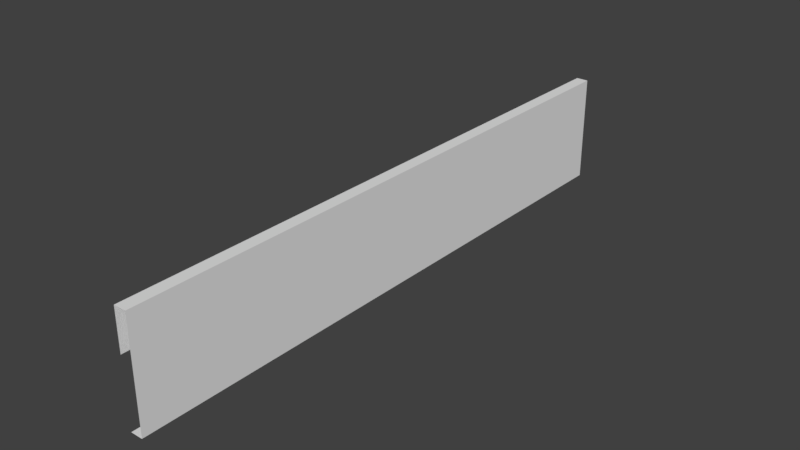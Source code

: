 # Source: Bridge60_lateral4.blend  (saved by Blender 2.78.0; exported with 4.5.12 LTS)
import bpy
from mathutils import Matrix  # noqa: F401  (used for matrix-valued properties, if any)

bpy.ops.wm.read_factory_settings(use_empty=True)
scene = bpy.context.scene
scene.name = 'Scene'

# ---- collections
col_collection_1 = bpy.data.collections.new('Collection 1'); scene.collection.children.link(col_collection_1)

# ---- materials (node trees are filled in below, after node groups)
mat_material_001 = bpy.data.materials.new('Material.001')
mat_material_001.alpha_threshold = 0.0
mat_material_001.use_transparent_shadow = False
mat_material_001.roughness = 0.5

# ---- material node trees

# ---- world
world_world = bpy.data.worlds.new('World'); scene.world = world_world
world_world.color = (0.05088, 0.05088, 0.05088)
world_world.use_sun_shadow = False
world_world.sun_shadow_jitter_overblur = 0.0
world_world.cycles.sampling_method = 'MANUAL'

# ---- meshes
me_cube_001 = bpy.data.meshes.new('Cube.001')
me_cube_001.from_pydata([(0.8899, -4.068, 3.711), (0.8899, -4.068, 3.154), (1.057, -4.068, 3.154), (0.8899, -4.068, 2.234), (1.057, -4.068, 3.711), (1.057, -4.068, 2.645), (1.057, -4.068, 2.234), (1.057, -9.208e-07, 2.645), (0.8899, -9.208e-07, 3.711), (1.057, -9.208e-07, 3.711), (0.8899, -9.208e-07, 2.234), (1.057, -9.208e-07, 2.234), (1.057, -9.208e-07, 3.154), (0.8899, -9.208e-07, 3.154), (0.8899, 4.068, 3.711), (0.8899, 4.068, 3.154), (1.057, 4.068, 3.154), (0.8899, 4.068, 2.234), (1.057, 4.068, 3.711), (1.057, 4.068, 2.645), (1.057, 4.068, 2.234)], [], [(2, 12, 9, 4), (8, 0, 4, 9), (11, 6, 3, 10), (7, 5, 6, 11), (13, 1, 0, 8), (12, 2, 5, 7), (16, 18, 9, 12), (8, 9, 18, 14), (11, 10, 17, 20), (7, 11, 20, 19), (13, 8, 14, 15), (12, 7, 19, 16)])
me_cube_001.materials.append(mat_material_001)
me_cube_001.use_remesh_preserve_volume = False
me_cube_001.use_remesh_preserve_attributes = False
me_cube_001.use_mirror_vertex_groups = False
me_cube_001.update()

# ---- objects
ob_cube = bpy.data.objects.new('Cube', me_cube_001)

# ---- transforms, parenting, visibility, modifiers, constraints
ob_cube.location = (0.0, 0.0, 0.0)
ob_cube.lineart.crease_threshold = 0.0
_vg = ob_cube.vertex_groups.new(name='Group')

# ---- collection membership
col_collection_1.objects.link(ob_cube)

# ---- scene / render settings (as saved in the file)
scene.frame_start = 1; scene.frame_end = 250; scene.frame_set(0)
scene.render.engine = 'BLENDER_EEVEE_NEXT'
scene.render.resolution_percentage = 50
scene.render.dither_intensity = 0.0
scene.cycles.use_denoising = False
scene.cycles.samples = 128
scene.cycles.sampling_pattern = 'TABULATED_SOBOL'
scene.cycles.light_sampling_threshold = 0.0
scene.cycles.use_adaptive_sampling = False
scene.cycles.use_light_tree = False
scene.cycles.blur_glossy = 0.0
scene.cycles.sample_clamp_indirect = 0.0
scene.view_settings.view_transform = 'Standard'
bpy.context.view_layer.update()

# ---- added for rendering (the .blend has no active camera and no usable light): camera, sun
cam_auto = bpy.data.cameras.new('AutoCamera')
cam_auto.lens = 50.0
cam_auto.sensor_width = 36.0
cam_auto.clip_end = 1000.0
ob_auto_camera = bpy.data.objects.new('AutoCamera', cam_auto)
scene.collection.objects.link(ob_auto_camera)
ob_auto_camera.location = (8.62623, -9.18316, 9.09474)
ob_auto_camera.rotation_euler = (1.09748, -7.21219e-08, 0.694738)
scene.camera = ob_auto_camera
light_auto_sun = bpy.data.lights.new('AutoSun', 'SUN')
light_auto_sun.energy = 3.0
light_auto_sun.angle = 0.0523599
ob_auto_sun = bpy.data.objects.new('AutoSun', light_auto_sun)
scene.collection.objects.link(ob_auto_sun)
ob_auto_sun.rotation_euler = (0.872665, 0.174533, 0.523599)
bpy.context.view_layer.update()
